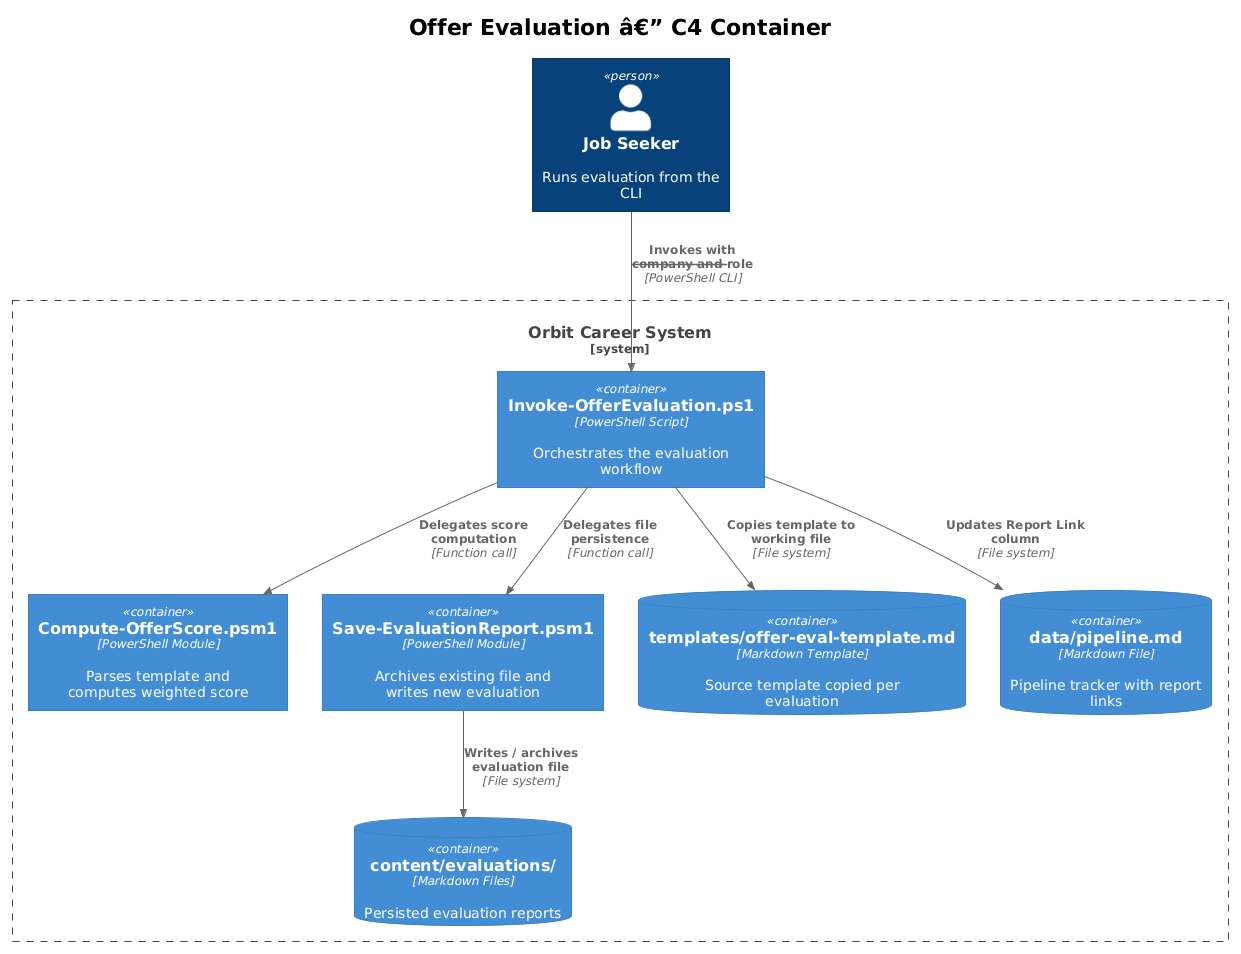

The diagram above was rendered by PlantUML. Its source (embedded in the PNG):
@startuml
!theme plain
!include <C4/C4_Container>

title Offer Evaluation â€” C4 Container

Person(user, "Job Seeker", "Runs evaluation from the CLI")

System_Boundary(orbit, "Orbit Career System") {
    Container(evalScript, "Invoke-OfferEvaluation.ps1", "PowerShell Script", "Orchestrates the evaluation workflow")
    Container(scoreModule, "Compute-OfferScore.psm1", "PowerShell Module", "Parses template and computes weighted score")
    Container(saveModule, "Save-EvaluationReport.psm1", "PowerShell Module", "Archives existing file and writes new evaluation")
    ContainerDb(evalStore, "content/evaluations/", "Markdown Files", "Persisted evaluation reports")
    ContainerDb(template, "templates/offer-eval-template.md", "Markdown Template", "Source template copied per evaluation")
    ContainerDb(pipeline, "data/pipeline.md", "Markdown File", "Pipeline tracker with report links")
}

Rel(user, evalScript, "Invokes with --company and --role", "PowerShell CLI")
Rel(evalScript, template, "Copies template to working file", "File system")
Rel(evalScript, scoreModule, "Delegates score computation", "Function call")
Rel(evalScript, saveModule, "Delegates file persistence", "Function call")
Rel(saveModule, evalStore, "Writes / archives evaluation file", "File system")
Rel(evalScript, pipeline, "Updates Report Link column", "File system")
@enduml